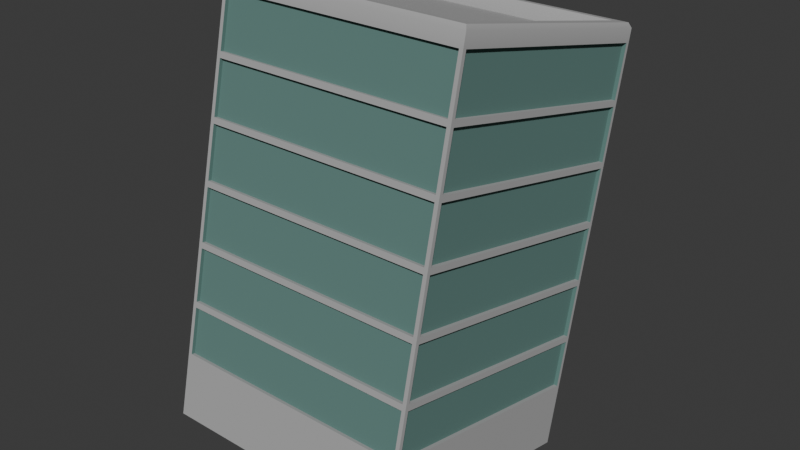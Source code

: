 # Source: blend.blend  (saved by Blender 4.0.36; exported with 4.5.12 LTS)
import bpy
from mathutils import Matrix  # noqa: F401  (used for matrix-valued properties, if any)

bpy.ops.wm.read_factory_settings(use_empty=True)
scene = bpy.context.scene
scene.name = 'Scene'

# ---- collections
col_collection = bpy.data.collections.new('Collection'); scene.collection.children.link(col_collection)

# ---- materials (node trees are filled in below, after node groups)
mat_x = bpy.data.materials.new('고층건물')
mat_x.use_transparent_shadow = False
mat_025 = bpy.data.materials.new('매테리얼.025')
mat_025.use_transparent_shadow = False

# ---- node groups
ng_auto_smooth = bpy.data.node_groups.new('Auto Smooth', 'GeometryNodeTree')
_s = ng_auto_smooth.interface.new_socket(name='Geometry', in_out='OUTPUT', socket_type='NodeSocketGeometry')
_s = ng_auto_smooth.interface.new_socket(name='Geometry', in_out='INPUT', socket_type='NodeSocketGeometry')
_s = ng_auto_smooth.interface.new_socket(name='Angle', in_out='INPUT', socket_type='NodeSocketFloat')
_s.subtype = 'ANGLE'
_s.min_value = 0.0
_s.max_value = 3.142
ng_auto_smooth.is_modifier = True
_N = ng_auto_smooth.nodes; _L = ng_auto_smooth.links
n0 = _N.new('NodeGroupOutput'); n0.name = 'Group Output'; n0.location = (480, -100)
n1 = _N.new('NodeGroupInput'); n1.name = 'Group Input'; n1.location = (-420, -300)
n2 = _N.new('NodeGroupInput'); n2.name = 'Group Input.001'; n2.location = (-60, -100)
n3 = _N.new('GeometryNodeSetShadeSmooth'); n3.name = 'Set Shade Smooth'; n3.location = (120, -100)
n3.domain = 'EDGE'
n4 = _N.new('GeometryNodeSetShadeSmooth'); n4.name = 'Set Shade Smooth.001'; n4.location = (300, -100)
n5 = _N.new('GeometryNodeInputMeshEdgeAngle'); n5.name = 'Edge Angle'; n5.location = (-420, -220)
n6 = _N.new('GeometryNodeInputEdgeSmooth'); n6.name = 'Is Edge Smooth'; n6.location = (-60, -160)
n7 = _N.new('GeometryNodeInputShadeSmooth'); n7.name = 'Is Face Smooth'; n7.location = (-240, -340)
n8 = _N.new('FunctionNodeBooleanMath'); n8.name = 'Boolean Math'; n8.location = (-60, -220)
n9 = _N.new('FunctionNodeCompare'); n9.name = 'Compare'; n9.location = (-240, -180)
n9.operation = 'LESS_EQUAL'
_L.new(n5.outputs[0], n9.inputs[0])
_L.new(n4.outputs[0], n0.inputs[0])
_L.new(n1.outputs[1], n9.inputs[1])
_L.new(n9.outputs[0], n8.inputs[0])
_L.new(n7.outputs[0], n8.inputs[1])
_L.new(n2.outputs[0], n3.inputs[0])
_L.new(n6.outputs[0], n3.inputs[1])
_L.new(n3.outputs[0], n4.inputs[0])
_L.new(n8.outputs[0], n3.inputs[2])
n0.is_active_output = True

# ---- material node trees
mat_x.use_nodes = True; mat_x.node_tree.nodes.clear()
_N = mat_x.node_tree.nodes; _L = mat_x.node_tree.links
n0 = _N.new('ShaderNodeBsdfPrincipled'); n0.name = '프린시플드 BSDF'; n0.location = (10, 300)
n0.inputs[0].default_value = (0.4058, 0.4058, 0.4058, 1.0)
n0.inputs[2].default_value = 1.0
n0.inputs[3].default_value = 1.45
n1 = _N.new('ShaderNodeOutputMaterial'); n1.name = '매테리얼 출력'; n1.location = (300, 300)
_L.new(n0.outputs[0], n1.inputs[0])
n1.is_active_output = True
mat_025.use_nodes = True; mat_025.node_tree.nodes.clear()
_N = mat_025.node_tree.nodes; _L = mat_025.node_tree.links
n0 = _N.new('ShaderNodeBsdfPrincipled'); n0.name = '프린시플드 BSDF'; n0.location = (10, 300)
n0.inputs[0].default_value = (0.1144, 0.2232, 0.2016, 1.0)
n0.inputs[2].default_value = 1.0
n0.inputs[3].default_value = 1.45
n1 = _N.new('ShaderNodeOutputMaterial'); n1.name = '매테리얼 출력'; n1.location = (300, 300)
_L.new(n0.outputs[0], n1.inputs[0])
n1.is_active_output = True

# ---- world
world_world = bpy.data.worlds.new('World'); scene.world = world_world
world_world.use_nodes = True; world_world.node_tree.nodes.clear()
_N = world_world.node_tree.nodes; _L = world_world.node_tree.links
n0 = _N.new('ShaderNodeOutputWorld'); n0.name = 'World Output'; n0.location = (300, 300)
n1 = _N.new('ShaderNodeBackground'); n1.name = 'Background'; n1.location = (10, 300)
n1.inputs[0].default_value = (0.05088, 0.05088, 0.05088, 1.0)
_L.new(n1.outputs[0], n0.inputs[0])
n0.is_active_output = True
world_world.color = (0.05088, 0.05088, 0.05088)
world_world.use_sun_shadow = False
world_world.sun_shadow_jitter_overblur = 0.0

# ---- meshes
me_006 = bpy.data.meshes.new('큐브.006')
me_006.from_pydata([(-1.0, -1.0, -1.0), (-0.8941, -0.8941, 3.142), (-1.0, 1.0, -1.0), (-0.8941, 0.8941, 3.142), (1.0, -1.0, -1.0), (0.8941, -0.8941, 3.142), (1.0, 1.0, -1.0), (0.8941, 0.8941, 3.142), (-1.0, -1.0, -0.425), (-1.0, -1.0, 0.15), (-1.0, -1.0, 0.7249), (-1.0, -1.0, 1.3), (-1.0, -1.0, 1.875), (-1.0, -1.0, 2.45), (-1.0, 1.0, 2.45), (-1.0, 1.0, 1.875), (-1.0, 1.0, 1.3), (-1.0, 1.0, 0.7249), (-1.0, 1.0, 0.15), (-1.0, 1.0, -0.425), (1.0, 1.0, 2.45), (1.0, 1.0, 1.875), (1.0, 1.0, 1.3), (1.0, 1.0, 0.7249), (1.0, 1.0, 0.15), (1.0, 1.0, -0.425), (1.0, -1.0, 2.45), (1.0, -1.0, 1.875), (1.0, -1.0, 1.3), (1.0, -1.0, 0.7249), (1.0, -1.0, 0.15), (1.0, -1.0, -0.425), (-1.0, -1.0, 2.967), (-1.0, 1.0, 2.967), (1.0, 1.0, 2.967), (1.0, -1.0, 2.967), (-1.0, -1.0, 2.392), (-1.0, 1.0, 2.392), (1.0, 1.0, 2.392), (1.0, -1.0, 2.392), (-1.0, -1.0, 1.817), (-1.0, 1.0, 1.817), (1.0, 1.0, 1.817), (1.0, -1.0, 1.817), (-1.0, -1.0, 1.242), (-1.0, 1.0, 1.242), (1.0, 1.0, 1.242), (1.0, -1.0, 1.242), (-1.0, -1.0, 0.6674), (-1.0, 1.0, 0.6674), (1.0, 1.0, 0.6674), (1.0, -1.0, 0.6674), (-1.0, -1.0, 0.09245), (-1.0, 1.0, 0.09245), (1.0, 1.0, 0.09245), (1.0, -1.0, 0.09245), (-1.0, 1.0, -0.3733), (1.0, 1.0, -0.3733), (1.0, -1.0, -0.3733), (-1.0, -1.0, -0.3733), (-0.9782, -0.9782, 3.144), (-0.9782, 0.9782, 3.144), (0.9782, 0.9782, 3.144), (0.9782, -0.9782, 3.144), (0.04972, -0.8343, 2.932), (0.8549, -0.8343, 2.932), (-0.8724, -0.8724, 2.997), (-0.8724, 0.8724, 2.997), (0.8724, 0.8724, 2.997), (0.8724, -0.8724, 2.997), (0.04972, -0.8343, 2.932), (-1.0, 1.0, 2.967), (-1.0, 1.0, 2.45), (1.0, 1.0, 2.967), (1.0, 1.0, 2.45), (1.0, -1.0, 2.967), (1.0, -1.0, 2.45), (-1.0, -1.0, 2.45), (-1.0, -1.0, 2.967), (-1.0, 1.0, 2.967), (-1.0, 1.0, 2.45), (1.0, 1.0, 2.967), (1.0, 1.0, 2.45), (1.0, -1.0, 2.967), (1.0, -1.0, 2.45), (-1.0, -1.0, 2.45), (-1.0, -1.0, 2.967), (-0.9699, -1.0, 1.875), (-0.9699, -1.0, 2.392), (-0.9699, 1.0, 2.392), (-0.9699, 1.0, 1.875), (-1.0, 0.9699, 1.875), (-1.0, 0.9699, 2.392), (1.0, 0.9699, 2.392), (1.0, 0.9699, 1.875), (0.9699, 1.0, 1.875), (0.9699, 1.0, 2.392), (0.9699, -1.0, 2.392), (0.9699, -1.0, 1.875), (1.0, -0.9699, 1.875), (1.0, -0.9699, 2.392), (-1.0, -0.9699, 2.392), (-1.0, -0.9699, 1.875), (-0.9699, -1.0, 1.3), (-0.9699, -1.0, 1.817), (-0.9699, 1.0, 1.817), (-0.9699, 1.0, 1.3), (-1.0, 0.9699, 1.3), (-1.0, 0.9699, 1.817), (1.0, 0.9699, 1.817), (1.0, 0.9699, 1.3), (0.9699, 1.0, 1.3), (0.9699, 1.0, 1.817), (0.9699, -1.0, 1.817), (0.9699, -1.0, 1.3), (1.0, -0.9699, 1.3), (1.0, -0.9699, 1.817), (-1.0, -0.9699, 1.817), (-1.0, -0.9699, 1.3), (-0.9699, -1.0, 0.7249), (-0.9699, -1.0, 1.242), (-0.9699, 1.0, 1.242), (-0.9699, 1.0, 0.7249), (-1.0, 0.9699, 0.7249), (-1.0, 0.9699, 1.242), (1.0, 0.9699, 1.242), (1.0, 0.9699, 0.7249), (0.9699, 1.0, 0.7249), (0.9699, 1.0, 1.242), (0.9699, -1.0, 1.242), (0.9699, -1.0, 0.7249), (1.0, -0.9699, 0.7249), (1.0, -0.9699, 1.242), (-1.0, -0.9699, 1.242), (-1.0, -0.9699, 0.7249), (-0.9699, -1.0, 0.15), (-0.9699, -1.0, 0.6674), (-0.9699, 1.0, 0.6674), (-0.9699, 1.0, 0.15), (-1.0, 0.9699, 0.15), (-1.0, 0.9699, 0.6674), (1.0, 0.9699, 0.6674), (1.0, 0.9699, 0.15), (0.9699, 1.0, 0.15), (0.9699, 1.0, 0.6674), (0.9699, -1.0, 0.6674), (0.9699, -1.0, 0.15), (1.0, -0.9699, 0.15), (1.0, -0.9699, 0.6674), (-1.0, -0.9699, 0.6674), (-1.0, -0.9699, 0.15), (-0.9699, -1.0, -0.3733), (-0.9699, -1.0, 0.09245), (-0.9699, 1.0, 0.09245), (-0.9699, 1.0, -0.3733), (-1.0, 0.9699, -0.3733), (-1.0, 0.9699, 0.09245), (1.0, 0.9699, 0.09245), (1.0, 0.9699, -0.3733), (0.9699, 1.0, -0.3733), (0.9699, 1.0, 0.09245), (0.9699, -1.0, 0.09245), (0.9699, -1.0, -0.3733), (1.0, -0.9699, -0.3733), (1.0, -0.9699, 0.09245), (-1.0, -0.9699, 0.09245), (-1.0, -0.9699, -0.3733), (1.0, -0.9699, 2.45), (1.0, -0.9699, 2.967), (-1.0, -0.9699, 2.967), (-1.0, -0.9699, 2.45), (0.9699, 1.0, 2.45), (0.9699, 1.0, 2.967), (0.9699, -1.0, 2.967), (0.9699, -1.0, 2.45), (-1.0, 0.9699, 2.45), (-1.0, 0.9699, 2.967), (1.0, 0.9699, 2.967), (1.0, 0.9699, 2.45), (-0.9699, -1.0, 2.45), (-0.9699, -1.0, 2.967), (-0.9699, 1.0, 2.967), (-0.9699, 1.0, 2.45), (-1.0, -1.0, 3.099), (-1.0, 1.0, 3.099), (1.0, 1.0, 3.099), (1.0, -1.0, 3.099), (-0.8724, -0.8724, 3.093), (-0.8724, 0.8724, 3.093), (0.8724, 0.8724, 3.093), (0.8724, -0.8724, 3.093)], [(65, 69), (64, 70)], [(32, 183, 184, 33), (33, 184, 185, 34), (34, 185, 186, 35), (35, 186, 183, 32), (2, 6, 4, 0), (187, 190, 69, 66), (4, 31, 8, 0), (55, 30, 9, 52), (51, 29, 10, 48), (47, 28, 11, 44), (43, 27, 12, 40), (39, 26, 13, 36), (6, 25, 31, 4), (54, 24, 30, 55), (50, 23, 29, 51), (46, 22, 28, 47), (42, 21, 27, 43), (38, 20, 26, 39), (2, 19, 25, 6), (53, 18, 24, 54), (49, 17, 23, 50), (45, 16, 22, 46), (41, 15, 21, 42), (37, 14, 20, 38), (0, 8, 19, 2), (52, 9, 18, 53), (48, 10, 17, 49), (44, 11, 16, 45), (40, 12, 15, 41), (36, 13, 14, 37), (13, 26, 76, 77), (34, 35, 75, 73), (32, 33, 71, 78), (26, 20, 74, 76), (31, 58, 59, 8), (25, 57, 58, 31), (19, 56, 57, 25), (8, 59, 56, 19), (1, 3, 61, 60), (3, 7, 62, 61), (7, 5, 63, 62), (5, 1, 60, 63), (189, 188, 67, 68), (190, 189, 68, 69), (188, 187, 66, 67), (66, 69, 68, 67), (76, 74, 82, 84), (72, 77, 85, 80), (75, 78, 86, 83), (71, 73, 81, 79), (14, 13, 77, 72), (33, 34, 73, 71), (35, 32, 78, 75), (20, 14, 72, 74), (78, 71, 79, 86), (73, 75, 83, 81), (74, 72, 80, 82), (77, 76, 84, 85), (87, 88, 89, 90), (36, 88, 87, 12), (37, 89, 88, 36), (15, 90, 89, 37), (12, 87, 90, 15), (91, 92, 93, 94), (37, 92, 91, 15), (38, 93, 92, 37), (21, 94, 93, 38), (15, 91, 94, 21), (95, 96, 97, 98), (38, 96, 95, 21), (39, 97, 96, 38), (27, 98, 97, 39), (21, 95, 98, 27), (99, 100, 101, 102), (39, 100, 99, 27), (36, 101, 100, 39), (12, 102, 101, 36), (27, 99, 102, 12), (103, 104, 105, 106), (40, 104, 103, 11), (41, 105, 104, 40), (16, 106, 105, 41), (11, 103, 106, 16), (107, 108, 109, 110), (41, 108, 107, 16), (42, 109, 108, 41), (22, 110, 109, 42), (16, 107, 110, 22), (111, 112, 113, 114), (42, 112, 111, 22), (43, 113, 112, 42), (28, 114, 113, 43), (22, 111, 114, 28), (115, 116, 117, 118), (43, 116, 115, 28), (40, 117, 116, 43), (11, 118, 117, 40), (28, 115, 118, 11), (119, 120, 121, 122), (44, 120, 119, 10), (45, 121, 120, 44), (17, 122, 121, 45), (10, 119, 122, 17), (123, 124, 125, 126), (45, 124, 123, 17), (46, 125, 124, 45), (23, 126, 125, 46), (17, 123, 126, 23), (127, 128, 129, 130), (46, 128, 127, 23), (47, 129, 128, 46), (29, 130, 129, 47), (23, 127, 130, 29), (131, 132, 133, 134), (47, 132, 131, 29), (44, 133, 132, 47), (10, 134, 133, 44), (29, 131, 134, 10), (135, 136, 137, 138), (48, 136, 135, 9), (49, 137, 136, 48), (18, 138, 137, 49), (9, 135, 138, 18), (139, 140, 141, 142), (49, 140, 139, 18), (50, 141, 140, 49), (24, 142, 141, 50), (18, 139, 142, 24), (143, 144, 145, 146), (50, 144, 143, 24), (51, 145, 144, 50), (30, 146, 145, 51), (24, 143, 146, 30), (147, 148, 149, 150), (51, 148, 147, 30), (48, 149, 148, 51), (9, 150, 149, 48), (30, 147, 150, 9), (151, 152, 153, 154), (52, 152, 151, 59), (53, 153, 152, 52), (56, 154, 153, 53), (59, 151, 154, 56), (155, 156, 157, 158), (53, 156, 155, 56), (54, 157, 156, 53), (57, 158, 157, 54), (56, 155, 158, 57), (159, 160, 161, 162), (54, 160, 159, 57), (55, 161, 160, 54), (58, 162, 161, 55), (57, 159, 162, 58), (163, 164, 165, 166), (55, 164, 163, 58), (52, 165, 164, 55), (59, 166, 165, 52), (58, 163, 166, 59), (167, 168, 169, 170), (83, 168, 167, 84), (86, 169, 168, 83), (85, 170, 169, 86), (84, 167, 170, 85), (171, 172, 173, 174), (81, 172, 171, 82), (83, 173, 172, 81), (84, 174, 173, 83), (82, 171, 174, 84), (175, 176, 177, 178), (79, 176, 175, 80), (81, 177, 176, 79), (82, 178, 177, 81), (80, 175, 178, 82), (179, 180, 181, 182), (86, 180, 179, 85), (79, 181, 180, 86), (80, 182, 181, 79), (85, 179, 182, 80), (60, 61, 184, 183), (61, 62, 185, 184), (62, 63, 186, 185), (63, 60, 183, 186), (3, 1, 187, 188), (7, 3, 188, 189), (5, 7, 189, 190), (1, 5, 190, 187)])
me_006.polygons.foreach_set('use_smooth', [True] * 186)
me_006.polygons.foreach_set('material_index', [0, 0, 0, 0, 0, 0, 0, 0, 0, 0, 0, 0, 0, 0, 0, 0, 0, 0, 0, 0, 0, 0, 0, 0, 0, 0, 0, 0, 0, 0, 0, 0, 0, 0, 0, 0, 0, 0, 0, 0, 0, 0, 0, 0, 0, 0, 0, 0, 0, 0, 0, 0, 0, 0, 0, 0, 0, 0, 1, 0, 0, 0, 0, 1, 0, 0, 0, 0, 1, 0, 0, 0, 0, 1, 0, 0, 0, 0, 1, 0, 0, 0, 0, 1, 0, 0, 0, 0, 1, 0, 0, 0, 0, 1, 0, 0, 0, 0, 1, 0, 0, 0, 0, 1, 0, 0, 0, 0, 1, 0, 0, 0, 0, 1, 0, 0, 0, 0, 1, 0, 0, 0, 0, 1, 0, 0, 0, 0, 1, 0, 0, 0, 0, 1, 0, 0, 0, 0, 1, 0, 0, 0, 0, 1, 0, 0, 0, 0, 1, 0, 0, 0, 0, 1, 0, 0, 0, 0, 1, 0, 0, 0, 0, 1, 0, 0, 0, 0, 1, 0, 0, 0, 0, 1, 0, 0, 0, 0, 0, 0, 0, 0, 0, 0, 0, 0])
_uv = me_006.uv_layers.new(name='UV 맵')
_uv.uv.foreach_set('vector', [0.6214, 0.0, 0.625, 0.0, 0.625, 0.25, 0.6214, 0.25, 0.6214, 0.25, 0.625, 0.25, 0.625, 0.5, 0.6214, 0.5, 0.6214, 0.5, 0.625, 0.5, 0.625, 0.75, 0.6214, 0.75, 0.6214, 0.75, 0.625, 0.75, 0.625, 1.0, 0.6214, 1.0, 0.125, 0.5, 0.375, 0.5, 0.375, 0.75, 0.125, 0.75, 0.8674, 0.7424, 0.6326, 0.7424, 0.6326, 0.7424, 0.8674, 0.7424, 0.375, 0.75, 0.4107, 0.75, 0.4107, 1.0, 0.375, 1.0, 0.4429, 0.75, 0.4464, 0.75, 0.4464, 1.0, 0.4429, 1.0, 0.4786, 0.75, 0.4821, 0.75, 0.4821, 1.0, 0.4786, 1.0, 0.5143, 0.75, 0.5179, 0.75, 0.5179, 1.0, 0.5143, 1.0, 0.55, 0.75, 0.5536, 0.75, 0.5536, 1.0, 0.55, 1.0, 0.5857, 0.75, 0.5893, 0.75, 0.5893, 1.0, 0.5857, 1.0, 0.375, 0.5, 0.4107, 0.5, 0.4107, 0.75, 0.375, 0.75, 0.4429, 0.5, 0.4464, 0.5, 0.4464, 0.75, 0.4429, 0.75, 0.4786, 0.5, 0.4821, 0.5, 0.4821, 0.75, 0.4786, 0.75, 0.5143, 0.5, 0.5179, 0.5, 0.5179, 0.75, 0.5143, 0.75, 0.55, 0.5, 0.5536, 0.5, 0.5536, 0.75, 0.55, 0.75, 0.5857, 0.5, 0.5893, 0.5, 0.5893, 0.75, 0.5857, 0.75, 0.375, 0.25, 0.4107, 0.25, 0.4107, 0.5, 0.375, 0.5, 0.4429, 0.25, 0.4464, 0.25, 0.4464, 0.5, 0.4429, 0.5, 0.4786, 0.25, 0.4821, 0.25, 0.4821, 0.5, 0.4786, 0.5, 0.5143, 0.25, 0.5179, 0.25, 0.5179, 0.5, 0.5143, 0.5, 0.55, 0.25, 0.5536, 0.25, 0.5536, 0.5, 0.55, 0.5, 0.5857, 0.25, 0.5893, 0.25, 0.5893, 0.5, 0.5857, 0.5, 0.375, 0.0, 0.4107, 0.0, 0.4107, 0.25, 0.375, 0.25, 0.4429, 0.0, 0.4464, 0.0, 0.4464, 0.25, 0.4429, 0.25, 0.4786, 0.0, 0.4821, 0.0, 0.4821, 0.25, 0.4786, 0.25, 0.5143, 0.0, 0.5179, 0.0, 0.5179, 0.25, 0.5143, 0.25, 0.55, 0.0, 0.5536, 0.0, 0.5536, 0.25, 0.55, 0.25, 0.5857, 0.0, 0.5893, 0.0, 0.5893, 0.25, 0.5857, 0.25, 0.5893, 1.0, 0.5893, 0.75, 0.5893, 0.75, 0.5893, 1.0, 0.6214, 0.5, 0.6214, 0.75, 0.6214, 0.75, 0.6214, 0.5, 0.6214, 0.0, 0.6214, 0.25, 0.6214, 0.25, 0.6214, 0.0, 0.5893, 0.75, 0.5893, 0.5, 0.5893, 0.5, 0.5893, 0.75, 0.4107, 0.75, 0.4139, 0.75, 0.4139, 1.0, 0.4107, 1.0, 0.4107, 0.5, 0.4139, 0.5, 0.4139, 0.75, 0.4107, 0.75, 0.4107, 0.25, 0.4139, 0.25, 0.4139, 0.5, 0.4107, 0.5, 0.4107, 0.0, 0.4139, 0.0, 0.4139, 0.25, 0.4107, 0.25, 0.8687, 0.7437, 0.8687, 0.5063, 0.8737, 0.5013, 0.8737, 0.7487, 0.8687, 0.5063, 0.6313, 0.5063, 0.6263, 0.5013, 0.8737, 0.5013, 0.6313, 0.5063, 0.6313, 0.7437, 0.6263, 0.7487, 0.6263, 0.5013, 0.6313, 0.7437, 0.8687, 0.7437, 0.8737, 0.7487, 0.6263, 0.7487, 0.6326, 0.5076, 0.8674, 0.5076, 0.8674, 0.5076, 0.6326, 0.5076, 0.6326, 0.7424, 0.6326, 0.5076, 0.6326, 0.5076, 0.6326, 0.7424, 0.8674, 0.5076, 0.8674, 0.7424, 0.8674, 0.7424, 0.8674, 0.5076, 0.8674, 0.7424, 0.6326, 0.7424, 0.6326, 0.5076, 0.8674, 0.5076, 0.5893, 0.75, 0.5893, 0.5, 0.5893, 0.5, 0.5893, 0.75, 0.5893, 0.25, 0.5893, 0.0, 0.5893, 0.0, 0.5893, 0.25, 0.6214, 0.75, 0.6214, 1.0, 0.6214, 1.0, 0.6214, 0.75, 0.6214, 0.25, 0.6214, 0.5, 0.6214, 0.5, 0.6214, 0.25, 0.5893, 0.25, 0.5893, 0.0, 0.5893, 0.0, 0.5893, 0.25, 0.6214, 0.25, 0.6214, 0.5, 0.6214, 0.5, 0.6214, 0.25, 0.6214, 0.75, 0.6214, 1.0, 0.6214, 1.0, 0.6214, 0.75, 0.5893, 0.5, 0.5893, 0.25, 0.5893, 0.25, 0.5893, 0.5, 0.6214, 0.0, 0.6214, 0.25, 0.6214, 0.25, 0.6214, 0.0, 0.6214, 0.5, 0.6214, 0.75, 0.6214, 0.75, 0.6214, 0.5, 0.5893, 0.5, 0.5893, 0.25, 0.5893, 0.25, 0.5893, 0.5, 0.5893, 1.0, 0.5893, 0.75, 0.5893, 0.75, 0.5893, 1.0, 0.5536, 0.0, 0.5857, 0.0, 0.5857, 0.25, 0.5536, 0.25, 0.5857, 0.0, 0.5857, 0.0, 0.5536, 0.0, 0.5536, 0.0, 0.5857, 0.25, 0.5857, 0.25, 0.5857, 0.0, 0.5857, 0.0, 0.5536, 0.25, 0.5536, 0.25, 0.5857, 0.25, 0.5857, 0.25, 0.5536, 0.0, 0.5536, 0.0, 0.5536, 0.25, 0.5536, 0.25, 0.5536, 0.25, 0.5857, 0.25, 0.5857, 0.5, 0.5536, 0.5, 0.5857, 0.25, 0.5857, 0.25, 0.5536, 0.25, 0.5536, 0.25, 0.5857, 0.5, 0.5857, 0.5, 0.5857, 0.25, 0.5857, 0.25, 0.5536, 0.5, 0.5536, 0.5, 0.5857, 0.5, 0.5857, 0.5, 0.5536, 0.25, 0.5536, 0.25, 0.5536, 0.5, 0.5536, 0.5, 0.5536, 0.5, 0.5857, 0.5, 0.5857, 0.75, 0.5536, 0.75, 0.5857, 0.5, 0.5857, 0.5, 0.5536, 0.5, 0.5536, 0.5, 0.5857, 0.75, 0.5857, 0.75, 0.5857, 0.5, 0.5857, 0.5, 0.5536, 0.75, 0.5536, 0.75, 0.5857, 0.75, 0.5857, 0.75, 0.5536, 0.5, 0.5536, 0.5, 0.5536, 0.75, 0.5536, 0.75, 0.5536, 0.75, 0.5857, 0.75, 0.5857, 1.0, 0.5536, 1.0, 0.5857, 0.75, 0.5857, 0.75, 0.5536, 0.75, 0.5536, 0.75, 0.5857, 1.0, 0.5857, 1.0, 0.5857, 0.75, 0.5857, 0.75, 0.5536, 1.0, 0.5536, 1.0, 0.5857, 1.0, 0.5857, 1.0, 0.5536, 0.75, 0.5536, 0.75, 0.5536, 1.0, 0.5536, 1.0, 0.5179, 0.0, 0.55, 0.0, 0.55, 0.25, 0.5179, 0.25, 0.55, 0.0, 0.55, 0.0, 0.5179, 0.0, 0.5179, 0.0, 0.55, 0.25, 0.55, 0.25, 0.55, 0.0, 0.55, 0.0, 0.5179, 0.25, 0.5179, 0.25, 0.55, 0.25, 0.55, 0.25, 0.5179, 0.0, 0.5179, 0.0, 0.5179, 0.25, 0.5179, 0.25, 0.5179, 0.25, 0.55, 0.25, 0.55, 0.5, 0.5179, 0.5, 0.55, 0.25, 0.55, 0.25, 0.5179, 0.25, 0.5179, 0.25, 0.55, 0.5, 0.55, 0.5, 0.55, 0.25, 0.55, 0.25, 0.5179, 0.5, 0.5179, 0.5, 0.55, 0.5, 0.55, 0.5, 0.5179, 0.25, 0.5179, 0.25, 0.5179, 0.5, 0.5179, 0.5, 0.5179, 0.5, 0.55, 0.5, 0.55, 0.75, 0.5179, 0.75, 0.55, 0.5, 0.55, 0.5, 0.5179, 0.5, 0.5179, 0.5, 0.55, 0.75, 0.55, 0.75, 0.55, 0.5, 0.55, 0.5, 0.5179, 0.75, 0.5179, 0.75, 0.55, 0.75, 0.55, 0.75, 0.5179, 0.5, 0.5179, 0.5, 0.5179, 0.75, 0.5179, 0.75, 0.5179, 0.75, 0.55, 0.75, 0.55, 1.0, 0.5179, 1.0, 0.55, 0.75, 0.55, 0.75, 0.5179, 0.75, 0.5179, 0.75, 0.55, 1.0, 0.55, 1.0, 0.55, 0.75, 0.55, 0.75, 0.5179, 1.0, 0.5179, 1.0, 0.55, 1.0, 0.55, 1.0, 0.5179, 0.75, 0.5179, 0.75, 0.5179, 1.0, 0.5179, 1.0, 0.4821, 0.0, 0.5143, 0.0, 0.5143, 0.25, 0.4821, 0.25, 0.5143, 0.0, 0.5143, 0.0, 0.4821, 0.0, 0.4821, 0.0, 0.5143, 0.25, 0.5143, 0.25, 0.5143, 0.0, 0.5143, 0.0, 0.4821, 0.25, 0.4821, 0.25, 0.5143, 0.25, 0.5143, 0.25, 0.4821, 0.0, 0.4821, 0.0, 0.4821, 0.25, 0.4821, 0.25, 0.4821, 0.25, 0.5143, 0.25, 0.5143, 0.5, 0.4821, 0.5, 0.5143, 0.25, 0.5143, 0.25, 0.4821, 0.25, 0.4821, 0.25, 0.5143, 0.5, 0.5143, 0.5, 0.5143, 0.25, 0.5143, 0.25, 0.4821, 0.5, 0.4821, 0.5, 0.5143, 0.5, 0.5143, 0.5, 0.4821, 0.25, 0.4821, 0.25, 0.4821, 0.5, 0.4821, 0.5, 0.4821, 0.5, 0.5143, 0.5, 0.5143, 0.75, 0.4821, 0.75, 0.5143, 0.5, 0.5143, 0.5, 0.4821, 0.5, 0.4821, 0.5, 0.5143, 0.75, 0.5143, 0.75, 0.5143, 0.5, 0.5143, 0.5, 0.4821, 0.75, 0.4821, 0.75, 0.5143, 0.75, 0.5143, 0.75, 0.4821, 0.5, 0.4821, 0.5, 0.4821, 0.75, 0.4821, 0.75, 0.4821, 0.75, 0.5143, 0.75, 0.5143, 1.0, 0.4821, 1.0, 0.5143, 0.75, 0.5143, 0.75, 0.4821, 0.75, 0.4821, 0.75, 0.5143, 1.0, 0.5143, 1.0, 0.5143, 0.75, 0.5143, 0.75, 0.4821, 1.0, 0.4821, 1.0, 0.5143, 1.0, 0.5143, 1.0, 0.4821, 0.75, 0.4821, 0.75, 0.4821, 1.0, 0.4821, 1.0, 0.4464, 0.0, 0.4786, 0.0, 0.4786, 0.25, 0.4464, 0.25, 0.4786, 0.0, 0.4786, 0.0, 0.4464, 0.0, 0.4464, 0.0, 0.4786, 0.25, 0.4786, 0.25, 0.4786, 0.0, 0.4786, 0.0, 0.4464, 0.25, 0.4464, 0.25, 0.4786, 0.25, 0.4786, 0.25, 0.4464, 0.0, 0.4464, 0.0, 0.4464, 0.25, 0.4464, 0.25, 0.4464, 0.25, 0.4786, 0.25, 0.4786, 0.5, 0.4464, 0.5, 0.4786, 0.25, 0.4786, 0.25, 0.4464, 0.25, 0.4464, 0.25, 0.4786, 0.5, 0.4786, 0.5, 0.4786, 0.25, 0.4786, 0.25, 0.4464, 0.5, 0.4464, 0.5, 0.4786, 0.5, 0.4786, 0.5, 0.4464, 0.25, 0.4464, 0.25, 0.4464, 0.5, 0.4464, 0.5, 0.4464, 0.5, 0.4786, 0.5, 0.4786, 0.75, 0.4464, 0.75, 0.4786, 0.5, 0.4786, 0.5, 0.4464, 0.5, 0.4464, 0.5, 0.4786, 0.75, 0.4786, 0.75, 0.4786, 0.5, 0.4786, 0.5, 0.4464, 0.75, 0.4464, 0.75, 0.4786, 0.75, 0.4786, 0.75, 0.4464, 0.5, 0.4464, 0.5, 0.4464, 0.75, 0.4464, 0.75, 0.4464, 0.75, 0.4786, 0.75, 0.4786, 1.0, 0.4464, 1.0, 0.4786, 0.75, 0.4786, 0.75, 0.4464, 0.75, 0.4464, 0.75, 0.4786, 1.0, 0.4786, 1.0, 0.4786, 0.75, 0.4786, 0.75, 0.4464, 1.0, 0.4464, 1.0, 0.4786, 1.0, 0.4786, 1.0, 0.4464, 0.75, 0.4464, 0.75, 0.4464, 1.0, 0.4464, 1.0, 0.4139, 0.0, 0.4429, 0.0, 0.4429, 0.25, 0.4139, 0.25, 0.4429, 0.0, 0.4429, 0.0, 0.4139, 0.0, 0.4139, 0.0, 0.4429, 0.25, 0.4429, 0.25, 0.4429, 0.0, 0.4429, 0.0, 0.4139, 0.25, 0.4139, 0.25, 0.4429, 0.25, 0.4429, 0.25, 0.4139, 0.0, 0.4139, 0.0, 0.4139, 0.25, 0.4139, 0.25, 0.4139, 0.25, 0.4429, 0.25, 0.4429, 0.5, 0.4139, 0.5, 0.4429, 0.25, 0.4429, 0.25, 0.4139, 0.25, 0.4139, 0.25, 0.4429, 0.5, 0.4429, 0.5, 0.4429, 0.25, 0.4429, 0.25, 0.4139, 0.5, 0.4139, 0.5, 0.4429, 0.5, 0.4429, 0.5, 0.4139, 0.25, 0.4139, 0.25, 0.4139, 0.5, 0.4139, 0.5, 0.4139, 0.5, 0.4429, 0.5, 0.4429, 0.75, 0.4139, 0.75, 0.4429, 0.5, 0.4429, 0.5, 0.4139, 0.5, 0.4139, 0.5, 0.4429, 0.75, 0.4429, 0.75, 0.4429, 0.5, 0.4429, 0.5, 0.4139, 0.75, 0.4139, 0.75, 0.4429, 0.75, 0.4429, 0.75, 0.4139, 0.5, 0.4139, 0.5, 0.4139, 0.75, 0.4139, 0.75, 0.4139, 0.75, 0.4429, 0.75, 0.4429, 1.0, 0.4139, 1.0, 0.4429, 0.75, 0.4429, 0.75, 0.4139, 0.75, 0.4139, 0.75, 0.4429, 1.0, 0.4429, 1.0, 0.4429, 0.75, 0.4429, 0.75, 0.4139, 1.0, 0.4139, 1.0, 0.4429, 1.0, 0.4429, 1.0, 0.4139, 0.75, 0.4139, 0.75, 0.4139, 1.0, 0.4139, 1.0, 0.5893, 0.75, 0.6214, 0.75, 0.6214, 1.0, 0.5893, 1.0, 0.6214, 0.75, 0.6214, 0.75, 0.5893, 0.75, 0.5893, 0.75, 0.6214, 1.0, 0.6214, 1.0, 0.6214, 0.75, 0.6214, 0.75, 0.5893, 1.0, 0.5893, 1.0, 0.6214, 1.0, 0.6214, 1.0, 0.5893, 0.75, 0.5893, 0.75, 0.5893, 1.0, 0.5893, 1.0, 0.5893, 0.5, 0.6214, 0.5, 0.6214, 0.75, 0.5893, 0.75, 0.6214, 0.5, 0.6214, 0.5, 0.5893, 0.5, 0.5893, 0.5, 0.6214, 0.75, 0.6214, 0.75, 0.6214, 0.5, 0.6214, 0.5, 0.5893, 0.75, 0.5893, 0.75, 0.6214, 0.75, 0.6214, 0.75, 0.5893, 0.5, 0.5893, 0.5, 0.5893, 0.75, 0.5893, 0.75, 0.5893, 0.25, 0.6214, 0.25, 0.6214, 0.5, 0.5893, 0.5, 0.6214, 0.25, 0.6214, 0.25, 0.5893, 0.25, 0.5893, 0.25, 0.6214, 0.5, 0.6214, 0.5, 0.6214, 0.25, 0.6214, 0.25, 0.5893, 0.5, 0.5893, 0.5, 0.6214, 0.5, 0.6214, 0.5, 0.5893, 0.25, 0.5893, 0.25, 0.5893, 0.5, 0.5893, 0.5, 0.5893, 0.0, 0.6214, 0.0, 0.6214, 0.25, 0.5893, 0.25, 0.6214, 0.0, 0.6214, 0.0, 0.5893, 0.0, 0.5893, 0.0, 0.6214, 0.25, 0.6214, 0.25, 0.6214, 0.0, 0.6214, 0.0, 0.5893, 0.25, 0.5893, 0.25, 0.6214, 0.25, 0.6214, 0.25, 0.5893, 0.0, 0.5893, 0.0, 0.5893, 0.25, 0.5893, 0.25, 0.8737, 0.7487, 0.8737, 0.5013, 0.875, 0.5, 0.875, 0.75, 0.8737, 0.5013, 0.6263, 0.5013, 0.625, 0.5, 0.875, 0.5, 0.6263, 0.5013, 0.6263, 0.7487, 0.625, 0.75, 0.625, 0.5, 0.6263, 0.7487, 0.8737, 0.7487, 0.875, 0.75, 0.625, 0.75, 0.8687, 0.5063, 0.8687, 0.7437, 0.8674, 0.7424, 0.8674, 0.5076, 0.6313, 0.5063, 0.8687, 0.5063, 0.8674, 0.5076, 0.6326, 0.5076, 0.6313, 0.7437, 0.6313, 0.5063, 0.6326, 0.5076, 0.6326, 0.7424, 0.8687, 0.7437, 0.6313, 0.7437, 0.6326, 0.7424, 0.8674, 0.7424])
me_006.materials.append(mat_x)
me_006.materials.append(mat_025)
me_006.update()

# ---- objects
ob_006 = bpy.data.objects.new('큐브.006', me_006)

# ---- transforms, parenting, visibility, modifiers, constraints
ob_006.location = (0.0, 0.0, 3.0)
ob_006.rotation_euler = (0.2231, -3.341e-08, -3.142)
ob_006.scale = (5.576, 5.578, 4.443)
_m = ob_006.modifiers.new('Auto Smooth', 'NODES')
_m.node_group = ng_auto_smooth
_gi = [s.identifier for s in ng_auto_smooth.interface.items_tree if s.item_type == 'SOCKET' and s.in_out == 'INPUT']
_m[_gi[1]] = 0.5236  # Angle

# ---- collection membership
col_collection.objects.link(ob_006)

# ---- scene / render settings (as saved in the file)
scene.frame_start = 1; scene.frame_end = 250; scene.frame_set(1)
scene.render.engine = 'BLENDER_EEVEE_NEXT'
scene.cycles.sampling_pattern = 'TABULATED_SOBOL'
bpy.context.view_layer.update()

# ---- added for rendering (the .blend has no active camera and no usable light): camera, sun
cam_auto = bpy.data.cameras.new('AutoCamera')
cam_auto.lens = 50.0
cam_auto.sensor_width = 36.0
cam_auto.clip_end = 1000.0
ob_auto_camera = bpy.data.objects.new('AutoCamera', cam_auto)
scene.collection.objects.link(ob_auto_camera)
ob_auto_camera.location = (25.5938, -29.6584, 28.1206)
ob_auto_camera.rotation_euler = (1.09748, -7.21219e-08, 0.694738)
scene.camera = ob_auto_camera
light_auto_sun = bpy.data.lights.new('AutoSun', 'SUN')
light_auto_sun.energy = 3.0
light_auto_sun.angle = 0.0523599
ob_auto_sun = bpy.data.objects.new('AutoSun', light_auto_sun)
scene.collection.objects.link(ob_auto_sun)
ob_auto_sun.rotation_euler = (0.872665, 0.174533, 0.523599)
bpy.context.view_layer.update()
